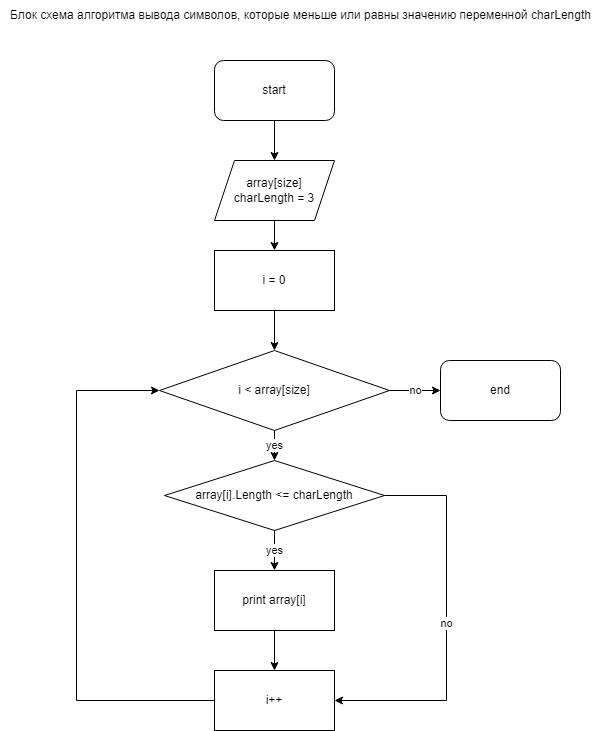

The diagram above was exported from draw.io. Its source (the exported page's mxGraphModel, read from the mxfile embedded in the PNG):
<mxGraphModel dx="868" dy="460" grid="1" gridSize="10" guides="1" tooltips="1" connect="1" arrows="1" fold="1" page="1" pageScale="1" pageWidth="827" pageHeight="1169" math="0" shadow="0">
  <root>
    <mxCell id="0" />
    <mxCell id="1" parent="0" />
    <mxCell id="a77P_s_ps23REOdF-B8W-9" value="" style="edgeStyle=orthogonalEdgeStyle;rounded=0;orthogonalLoop=1;jettySize=auto;html=1;" edge="1" parent="1" target="a77P_s_ps23REOdF-B8W-5">
      <mxGeometry relative="1" as="geometry">
        <mxPoint x="388" y="140" as="sourcePoint" />
      </mxGeometry>
    </mxCell>
    <mxCell id="a77P_s_ps23REOdF-B8W-2" value="start" style="rounded=1;whiteSpace=wrap;html=1;" vertex="1" parent="1">
      <mxGeometry x="328" y="80" width="120" height="60" as="geometry" />
    </mxCell>
    <mxCell id="a77P_s_ps23REOdF-B8W-11" value="" style="edgeStyle=orthogonalEdgeStyle;rounded=0;orthogonalLoop=1;jettySize=auto;html=1;" edge="1" parent="1" source="a77P_s_ps23REOdF-B8W-5" target="a77P_s_ps23REOdF-B8W-10">
      <mxGeometry relative="1" as="geometry" />
    </mxCell>
    <mxCell id="a77P_s_ps23REOdF-B8W-5" value="array[size]&lt;br&gt;charLength = 3" style="shape=parallelogram;perimeter=parallelogramPerimeter;whiteSpace=wrap;html=1;fixedSize=1;" vertex="1" parent="1">
      <mxGeometry x="328" y="180" width="120" height="60" as="geometry" />
    </mxCell>
    <mxCell id="a77P_s_ps23REOdF-B8W-13" value="" style="edgeStyle=orthogonalEdgeStyle;rounded=0;orthogonalLoop=1;jettySize=auto;html=1;" edge="1" parent="1" source="a77P_s_ps23REOdF-B8W-10" target="a77P_s_ps23REOdF-B8W-12">
      <mxGeometry relative="1" as="geometry" />
    </mxCell>
    <mxCell id="a77P_s_ps23REOdF-B8W-10" value="i = 0" style="whiteSpace=wrap;html=1;" vertex="1" parent="1">
      <mxGeometry x="328" y="270" width="120" height="60" as="geometry" />
    </mxCell>
    <mxCell id="a77P_s_ps23REOdF-B8W-23" value="yes&lt;br&gt;" style="edgeStyle=orthogonalEdgeStyle;rounded=0;orthogonalLoop=1;jettySize=auto;html=1;" edge="1" parent="1" source="a77P_s_ps23REOdF-B8W-12">
      <mxGeometry relative="1" as="geometry">
        <mxPoint x="388" y="480" as="targetPoint" />
      </mxGeometry>
    </mxCell>
    <mxCell id="a77P_s_ps23REOdF-B8W-27" value="no" style="edgeStyle=orthogonalEdgeStyle;rounded=0;orthogonalLoop=1;jettySize=auto;html=1;entryX=0;entryY=0.5;entryDx=0;entryDy=0;" edge="1" parent="1" source="a77P_s_ps23REOdF-B8W-12" target="a77P_s_ps23REOdF-B8W-21">
      <mxGeometry relative="1" as="geometry" />
    </mxCell>
    <mxCell id="a77P_s_ps23REOdF-B8W-12" value="i &amp;lt; array[size]" style="rhombus;whiteSpace=wrap;html=1;" vertex="1" parent="1">
      <mxGeometry x="273" y="370" width="230" height="80" as="geometry" />
    </mxCell>
    <mxCell id="a77P_s_ps23REOdF-B8W-18" style="edgeStyle=orthogonalEdgeStyle;rounded=0;orthogonalLoop=1;jettySize=auto;html=1;entryX=0;entryY=0.5;entryDx=0;entryDy=0;" edge="1" parent="1" source="a77P_s_ps23REOdF-B8W-16" target="a77P_s_ps23REOdF-B8W-12">
      <mxGeometry relative="1" as="geometry">
        <Array as="points">
          <mxPoint x="190" y="720" />
          <mxPoint x="190" y="410" />
        </Array>
      </mxGeometry>
    </mxCell>
    <mxCell id="a77P_s_ps23REOdF-B8W-16" value="i++" style="whiteSpace=wrap;html=1;" vertex="1" parent="1">
      <mxGeometry x="328" y="690" width="120" height="60" as="geometry" />
    </mxCell>
    <mxCell id="a77P_s_ps23REOdF-B8W-29" value="" style="edgeStyle=orthogonalEdgeStyle;rounded=0;orthogonalLoop=1;jettySize=auto;html=1;" edge="1" parent="1" source="a77P_s_ps23REOdF-B8W-19" target="a77P_s_ps23REOdF-B8W-16">
      <mxGeometry relative="1" as="geometry" />
    </mxCell>
    <mxCell id="a77P_s_ps23REOdF-B8W-19" value="print array[i]" style="whiteSpace=wrap;html=1;" vertex="1" parent="1">
      <mxGeometry x="328" y="590" width="120" height="60" as="geometry" />
    </mxCell>
    <mxCell id="a77P_s_ps23REOdF-B8W-21" value="end" style="rounded=1;whiteSpace=wrap;html=1;" vertex="1" parent="1">
      <mxGeometry x="554" y="380" width="120" height="60" as="geometry" />
    </mxCell>
    <mxCell id="a77P_s_ps23REOdF-B8W-24" value="Блок схема алгоритма вывода символов, которые меньше или равны значению переменной charLength" style="text;html=1;align=center;verticalAlign=middle;resizable=0;points=[];autosize=1;strokeColor=none;fillColor=none;" vertex="1" parent="1">
      <mxGeometry x="114" y="20" width="600" height="30" as="geometry" />
    </mxCell>
    <mxCell id="a77P_s_ps23REOdF-B8W-28" value="yes" style="edgeStyle=orthogonalEdgeStyle;rounded=0;orthogonalLoop=1;jettySize=auto;html=1;" edge="1" parent="1" source="a77P_s_ps23REOdF-B8W-25" target="a77P_s_ps23REOdF-B8W-19">
      <mxGeometry relative="1" as="geometry" />
    </mxCell>
    <mxCell id="a77P_s_ps23REOdF-B8W-30" value="no" style="edgeStyle=orthogonalEdgeStyle;rounded=0;orthogonalLoop=1;jettySize=auto;html=1;entryX=1;entryY=0.5;entryDx=0;entryDy=0;" edge="1" parent="1" source="a77P_s_ps23REOdF-B8W-25" target="a77P_s_ps23REOdF-B8W-16">
      <mxGeometry relative="1" as="geometry">
        <Array as="points">
          <mxPoint x="560" y="515" />
          <mxPoint x="560" y="720" />
        </Array>
      </mxGeometry>
    </mxCell>
    <mxCell id="a77P_s_ps23REOdF-B8W-25" value="array[i].Length &amp;lt;= charLength" style="rhombus;whiteSpace=wrap;html=1;" vertex="1" parent="1">
      <mxGeometry x="278" y="480" width="220" height="70" as="geometry" />
    </mxCell>
  </root>
</mxGraphModel>